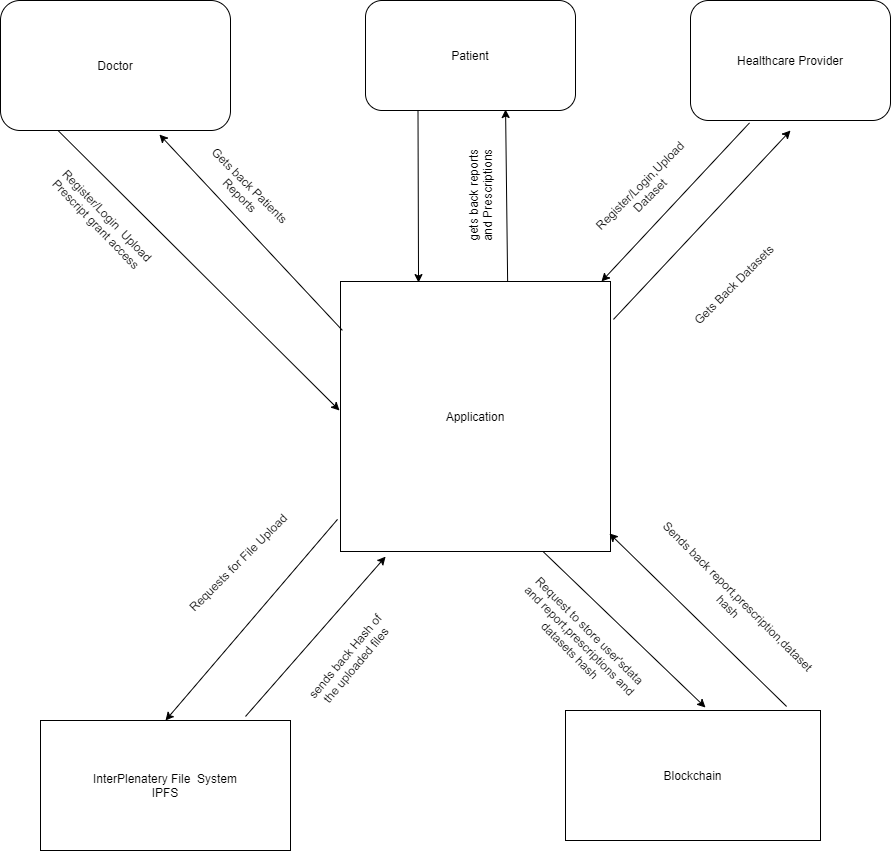

The diagram above was exported from draw.io. Its source (the exported page's mxGraphModel, read from the mxfile embedded in the PNG):
<mxGraphModel dx="868" dy="450" grid="1" gridSize="10" guides="1" tooltips="1" connect="1" arrows="1" fold="1" page="1" pageScale="1" pageWidth="850" pageHeight="1100" math="0" shadow="0">
  <root>
    <mxCell id="0" />
    <mxCell id="1" parent="0" />
    <mxCell id="VtB6o4FPq153PwpZ2vv6-1" value="Patient" style="rounded=1;whiteSpace=wrap;html=1;" vertex="1" parent="1">
      <mxGeometry x="365" y="130" width="210" height="110" as="geometry" />
    </mxCell>
    <mxCell id="VtB6o4FPq153PwpZ2vv6-2" value="Healthcare Provider" style="rounded=1;whiteSpace=wrap;html=1;" vertex="1" parent="1">
      <mxGeometry x="690" y="130" width="200" height="120" as="geometry" />
    </mxCell>
    <mxCell id="VtB6o4FPq153PwpZ2vv6-3" value="Doctor" style="rounded=1;whiteSpace=wrap;html=1;" vertex="1" parent="1">
      <mxGeometry y="130" width="230" height="130" as="geometry" />
    </mxCell>
    <mxCell id="VtB6o4FPq153PwpZ2vv6-4" value="Application" style="whiteSpace=wrap;html=1;aspect=fixed;" vertex="1" parent="1">
      <mxGeometry x="340" y="411" width="270" height="270" as="geometry" />
    </mxCell>
    <mxCell id="VtB6o4FPq153PwpZ2vv6-5" value="InterPlenatery File&amp;nbsp; System&lt;br&gt;IPFS" style="rounded=0;whiteSpace=wrap;html=1;" vertex="1" parent="1">
      <mxGeometry x="40" y="850" width="250" height="130" as="geometry" />
    </mxCell>
    <mxCell id="VtB6o4FPq153PwpZ2vv6-6" value="Blockchain" style="rounded=0;whiteSpace=wrap;html=1;" vertex="1" parent="1">
      <mxGeometry x="565" y="840" width="255" height="130" as="geometry" />
    </mxCell>
    <mxCell id="VtB6o4FPq153PwpZ2vv6-10" value="Register/Login&amp;nbsp; Upload Prescript grant access&amp;nbsp;" style="text;html=1;strokeColor=none;fillColor=none;align=center;verticalAlign=middle;whiteSpace=wrap;rounded=0;rotation=46;" vertex="1" parent="1">
      <mxGeometry x="40" y="330" width="125" height="40" as="geometry" />
    </mxCell>
    <mxCell id="VtB6o4FPq153PwpZ2vv6-15" value="" style="endArrow=classic;html=1;entryX=0.691;entryY=1.031;entryDx=0;entryDy=0;entryPerimeter=0;exitX=0.007;exitY=0.181;exitDx=0;exitDy=0;exitPerimeter=0;" edge="1" parent="1" source="VtB6o4FPq153PwpZ2vv6-4" target="VtB6o4FPq153PwpZ2vv6-3">
      <mxGeometry width="50" height="50" relative="1" as="geometry">
        <mxPoint x="330" y="450" as="sourcePoint" />
        <mxPoint x="450" y="400" as="targetPoint" />
      </mxGeometry>
    </mxCell>
    <mxCell id="VtB6o4FPq153PwpZ2vv6-16" value="Gets back Patients Reports" style="text;html=1;strokeColor=none;fillColor=none;align=center;verticalAlign=middle;whiteSpace=wrap;rounded=0;rotation=45;" vertex="1" parent="1">
      <mxGeometry x="180" y="310" width="130" height="20" as="geometry" />
    </mxCell>
    <mxCell id="VtB6o4FPq153PwpZ2vv6-17" value="" style="endArrow=classic;html=1;exitX=0.25;exitY=1;exitDx=0;exitDy=0;" edge="1" parent="1" source="VtB6o4FPq153PwpZ2vv6-3">
      <mxGeometry width="50" height="50" relative="1" as="geometry">
        <mxPoint x="400" y="390" as="sourcePoint" />
        <mxPoint x="339" y="540" as="targetPoint" />
      </mxGeometry>
    </mxCell>
    <mxCell id="VtB6o4FPq153PwpZ2vv6-25" value="" style="endArrow=classic;html=1;entryX=0.667;entryY=0.991;entryDx=0;entryDy=0;entryPerimeter=0;exitX=0.619;exitY=0;exitDx=0;exitDy=0;exitPerimeter=0;" edge="1" parent="1" source="VtB6o4FPq153PwpZ2vv6-4" target="VtB6o4FPq153PwpZ2vv6-1">
      <mxGeometry width="50" height="50" relative="1" as="geometry">
        <mxPoint x="473" y="390" as="sourcePoint" />
        <mxPoint x="450" y="320" as="targetPoint" />
      </mxGeometry>
    </mxCell>
    <mxCell id="VtB6o4FPq153PwpZ2vv6-26" value="gets back reports and Prescriptions" style="text;html=1;strokeColor=none;fillColor=none;align=center;verticalAlign=middle;whiteSpace=wrap;rounded=0;rotation=270;" vertex="1" parent="1">
      <mxGeometry x="425" y="315" width="110" height="20" as="geometry" />
    </mxCell>
    <mxCell id="VtB6o4FPq153PwpZ2vv6-27" value="" style="endArrow=classic;html=1;exitX=0.295;exitY=1.02;exitDx=0;exitDy=0;exitPerimeter=0;" edge="1" parent="1" source="VtB6o4FPq153PwpZ2vv6-2" target="VtB6o4FPq153PwpZ2vv6-4">
      <mxGeometry width="50" height="50" relative="1" as="geometry">
        <mxPoint x="610" y="520" as="sourcePoint" />
        <mxPoint x="600" y="400" as="targetPoint" />
      </mxGeometry>
    </mxCell>
    <mxCell id="VtB6o4FPq153PwpZ2vv6-28" value="Register/Login,Upload Dataset" style="text;html=1;strokeColor=none;fillColor=none;align=center;verticalAlign=middle;whiteSpace=wrap;rounded=0;rotation=-45;" vertex="1" parent="1">
      <mxGeometry x="580" y="295" width="128.54" height="50" as="geometry" />
    </mxCell>
    <mxCell id="VtB6o4FPq153PwpZ2vv6-29" value="" style="endArrow=classic;html=1;exitX=0;exitY=0;exitDx=0;exitDy=0;" edge="1" parent="1" source="VtB6o4FPq153PwpZ2vv6-30">
      <mxGeometry width="50" height="50" relative="1" as="geometry">
        <mxPoint x="530" y="575" as="sourcePoint" />
        <mxPoint x="790" y="260" as="targetPoint" />
      </mxGeometry>
    </mxCell>
    <mxCell id="VtB6o4FPq153PwpZ2vv6-30" value="Gets Back Datasets" style="text;html=1;strokeColor=none;fillColor=none;align=center;verticalAlign=middle;whiteSpace=wrap;rounded=0;rotation=-45;" vertex="1" parent="1">
      <mxGeometry x="623.18" y="353.54" width="220" height="120" as="geometry" />
    </mxCell>
    <mxCell id="VtB6o4FPq153PwpZ2vv6-31" value="" style="endArrow=classic;html=1;exitX=0.82;exitY=-0.031;exitDx=0;exitDy=0;exitPerimeter=0;entryX=0.167;entryY=1.019;entryDx=0;entryDy=0;entryPerimeter=0;" edge="1" parent="1" source="VtB6o4FPq153PwpZ2vv6-5" target="VtB6o4FPq153PwpZ2vv6-4">
      <mxGeometry width="50" height="50" relative="1" as="geometry">
        <mxPoint x="400" y="790" as="sourcePoint" />
        <mxPoint x="400" y="680" as="targetPoint" />
      </mxGeometry>
    </mxCell>
    <mxCell id="VtB6o4FPq153PwpZ2vv6-32" value="" style="endArrow=classic;html=1;entryX=0.5;entryY=0;entryDx=0;entryDy=0;exitX=-0.011;exitY=0.881;exitDx=0;exitDy=0;exitPerimeter=0;" edge="1" parent="1" source="VtB6o4FPq153PwpZ2vv6-4" target="VtB6o4FPq153PwpZ2vv6-5">
      <mxGeometry width="50" height="50" relative="1" as="geometry">
        <mxPoint x="330" y="660" as="sourcePoint" />
        <mxPoint x="150" y="849" as="targetPoint" />
      </mxGeometry>
    </mxCell>
    <mxCell id="VtB6o4FPq153PwpZ2vv6-34" value="Requests for File Upload" style="text;html=1;strokeColor=none;fillColor=none;align=center;verticalAlign=middle;whiteSpace=wrap;rounded=0;rotation=-45;" vertex="1" parent="1">
      <mxGeometry x="162.68" y="662.32" width="150" height="60" as="geometry" />
    </mxCell>
    <mxCell id="VtB6o4FPq153PwpZ2vv6-35" value="" style="endArrow=classic;html=1;exitX=0.867;exitY=-0.031;exitDx=0;exitDy=0;exitPerimeter=0;entryX=0.996;entryY=0.933;entryDx=0;entryDy=0;entryPerimeter=0;" edge="1" parent="1" source="VtB6o4FPq153PwpZ2vv6-6" target="VtB6o4FPq153PwpZ2vv6-4">
      <mxGeometry width="50" height="50" relative="1" as="geometry">
        <mxPoint x="610" y="660" as="sourcePoint" />
        <mxPoint x="820" y="750" as="targetPoint" />
      </mxGeometry>
    </mxCell>
    <mxCell id="VtB6o4FPq153PwpZ2vv6-36" value="" style="endArrow=classic;html=1;entryX=0.549;entryY=-0.023;entryDx=0;entryDy=0;entryPerimeter=0;exitX=0.75;exitY=1;exitDx=0;exitDy=0;" edge="1" parent="1" source="VtB6o4FPq153PwpZ2vv6-4" target="VtB6o4FPq153PwpZ2vv6-6">
      <mxGeometry width="50" height="50" relative="1" as="geometry">
        <mxPoint x="560" y="690" as="sourcePoint" />
        <mxPoint x="450" y="730" as="targetPoint" />
      </mxGeometry>
    </mxCell>
    <mxCell id="VtB6o4FPq153PwpZ2vv6-43" value="" style="endArrow=classic;html=1;exitX=0.25;exitY=1;exitDx=0;exitDy=0;entryX=0.289;entryY=0.004;entryDx=0;entryDy=0;entryPerimeter=0;" edge="1" parent="1" source="VtB6o4FPq153PwpZ2vv6-1" target="VtB6o4FPq153PwpZ2vv6-4">
      <mxGeometry width="50" height="50" relative="1" as="geometry">
        <mxPoint x="240" y="400" as="sourcePoint" />
        <mxPoint x="290" y="350" as="targetPoint" />
      </mxGeometry>
    </mxCell>
    <mxCell id="VtB6o4FPq153PwpZ2vv6-44" value="Sends back report,prescription,dataset hash" style="text;html=1;strokeColor=none;fillColor=none;align=center;verticalAlign=middle;whiteSpace=wrap;rounded=0;rotation=45;" vertex="1" parent="1">
      <mxGeometry x="628.18" y="702.32" width="210" height="57.68" as="geometry" />
    </mxCell>
    <mxCell id="VtB6o4FPq153PwpZ2vv6-45" value="Request to store user'sdata and report,prescriptions and datasets hash" style="text;html=1;strokeColor=none;fillColor=none;align=center;verticalAlign=middle;whiteSpace=wrap;rounded=0;rotation=45;" vertex="1" parent="1">
      <mxGeometry x="500" y="740" width="160" height="60" as="geometry" />
    </mxCell>
    <mxCell id="VtB6o4FPq153PwpZ2vv6-46" value="sends back Hash of the uploaded files" style="text;html=1;strokeColor=none;fillColor=none;align=center;verticalAlign=middle;whiteSpace=wrap;rounded=0;rotation=-50;" vertex="1" parent="1">
      <mxGeometry x="290" y="760" width="120" height="60" as="geometry" />
    </mxCell>
  </root>
</mxGraphModel>